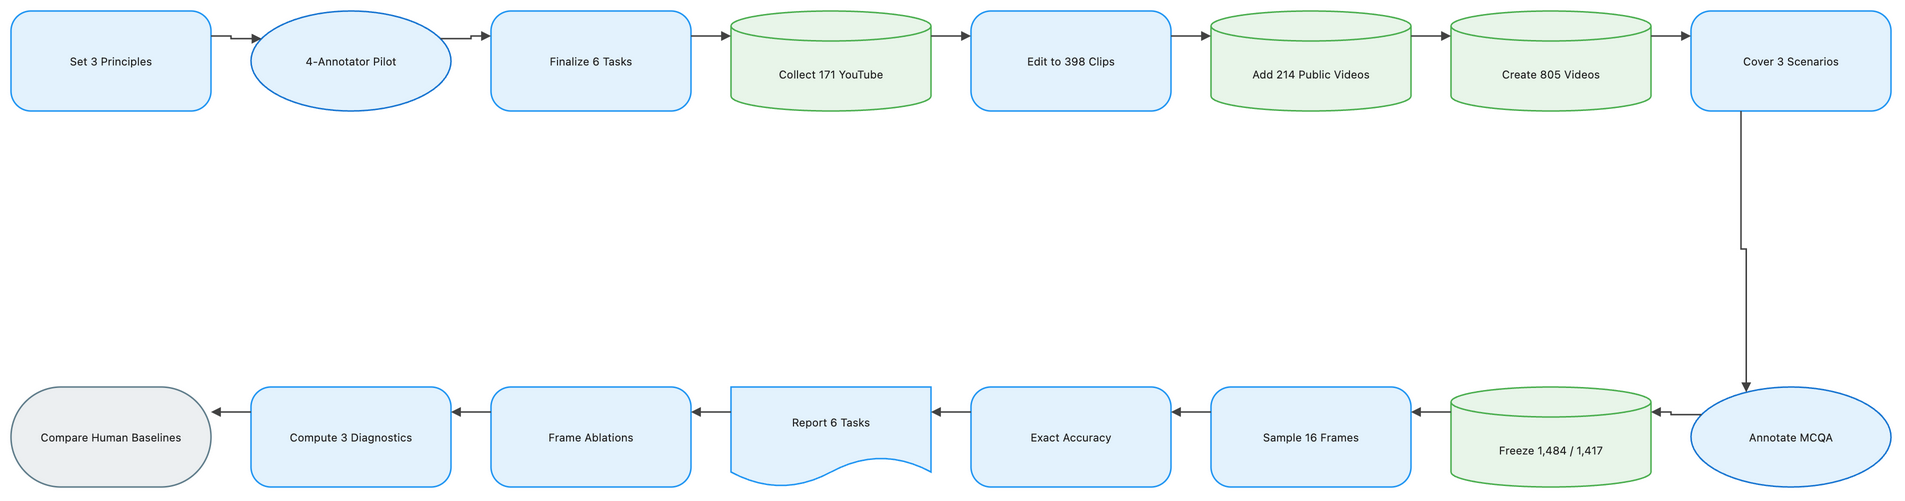

The diagram above was exported from draw.io. Its source (the exported page's mxGraphModel, read from the mxfile embedded in the PNG):
<mxGraphModel dx="1120" dy="720" grid="1" gridSize="8" guides="1" tooltips="1" connect="1" arrows="1" fold="1" page="1" pageScale="1" pageWidth="1888" pageHeight="552" math="1" background="#FFFFFF">
  <root>
    <mxCell id="0" />
    <mxCell id="1" parent="0" />
    <mxCell id="2" value="Set 3 Principles" style="rounded=1;arcSize=20;html=1;whiteSpace=wrap;fillColor=#E3F2FD;strokeColor=#2196F3;strokeWidth=1.5;fontColor=#212121;fontSize=11;fontFamily=Inter, Roboto, system-ui, -apple-system, sans-serif;verticalAlign=middle;align=center" vertex="1" parent="1">
      <mxGeometry x="-72" y="-8" width="200" height="100" as="geometry" />
    </mxCell>
    <mxCell id="3" value="4-Annotator Pilot" style="ellipse;html=1;whiteSpace=wrap;fillColor=#E3F2FD;strokeColor=#1976D2;strokeWidth=1.5;fontColor=#212121;fontSize=11;fontFamily=Inter, Roboto, system-ui, -apple-system, sans-serif;verticalAlign=middle;align=center" vertex="1" parent="1">
      <mxGeometry x="168" y="-8" width="200" height="100" as="geometry" />
    </mxCell>
    <mxCell id="4" value="Finalize 6 Tasks" style="rounded=1;arcSize=20;html=1;whiteSpace=wrap;fillColor=#E3F2FD;strokeColor=#2196F3;strokeWidth=1.5;fontColor=#212121;fontSize=11;fontFamily=Inter, Roboto, system-ui, -apple-system, sans-serif;verticalAlign=middle;align=center" vertex="1" parent="1">
      <mxGeometry x="408" y="-8" width="200" height="100" as="geometry" />
    </mxCell>
    <mxCell id="5" value="Collect 171 YouTube" style="shape=cylinder3;boundedLbl=1;backgroundOutline=1;size=15;html=1;whiteSpace=wrap;fillColor=#E8F5E9;strokeColor=#4CAF50;strokeWidth=1.5;fontColor=#212121;fontSize=11;fontFamily=Inter, Roboto, system-ui, -apple-system, sans-serif;verticalAlign=middle;align=center" vertex="1" parent="1">
      <mxGeometry x="648" y="-8" width="200" height="100" as="geometry" />
    </mxCell>
    <mxCell id="6" value="Edit to 398 Clips" style="rounded=1;arcSize=20;html=1;whiteSpace=wrap;fillColor=#E3F2FD;strokeColor=#2196F3;strokeWidth=1.5;fontColor=#212121;fontSize=11;fontFamily=Inter, Roboto, system-ui, -apple-system, sans-serif;verticalAlign=middle;align=center" vertex="1" parent="1">
      <mxGeometry x="888" y="-8" width="200" height="100" as="geometry" />
    </mxCell>
    <mxCell id="7" value="Add 214 Public Videos" style="shape=cylinder3;boundedLbl=1;backgroundOutline=1;size=15;html=1;whiteSpace=wrap;fillColor=#E8F5E9;strokeColor=#4CAF50;strokeWidth=1.5;fontColor=#212121;fontSize=11;fontFamily=Inter, Roboto, system-ui, -apple-system, sans-serif;verticalAlign=middle;align=center" vertex="1" parent="1">
      <mxGeometry x="1128" y="-8" width="200" height="100" as="geometry" />
    </mxCell>
    <mxCell id="8" value="Create 805 Videos" style="shape=cylinder3;boundedLbl=1;backgroundOutline=1;size=15;html=1;whiteSpace=wrap;fillColor=#E8F5E9;strokeColor=#4CAF50;strokeWidth=1.5;fontColor=#212121;fontSize=11;fontFamily=Inter, Roboto, system-ui, -apple-system, sans-serif;verticalAlign=middle;align=center" vertex="1" parent="1">
      <mxGeometry x="1368" y="-8" width="200" height="100" as="geometry" />
    </mxCell>
    <mxCell id="9" value="Cover 3 Scenarios" style="rounded=1;arcSize=20;html=1;whiteSpace=wrap;fillColor=#E3F2FD;strokeColor=#2196F3;strokeWidth=1.5;fontColor=#212121;fontSize=11;fontFamily=Inter, Roboto, system-ui, -apple-system, sans-serif;verticalAlign=middle;align=center" vertex="1" parent="1">
      <mxGeometry x="1608" y="-8" width="200" height="100" as="geometry" />
    </mxCell>
    <mxCell id="10" value="Annotate MCQA" style="ellipse;html=1;whiteSpace=wrap;fillColor=#E3F2FD;strokeColor=#1976D2;strokeWidth=1.5;fontColor=#212121;fontSize=11;fontFamily=Inter, Roboto, system-ui, -apple-system, sans-serif;verticalAlign=middle;align=center" vertex="1" parent="1">
      <mxGeometry x="1608" y="368" width="200" height="100" as="geometry" />
    </mxCell>
    <mxCell id="11" value="Freeze 1,484 / 1,417" style="shape=cylinder3;boundedLbl=1;backgroundOutline=1;size=15;html=1;whiteSpace=wrap;fillColor=#E8F5E9;strokeColor=#4CAF50;strokeWidth=1.5;fontColor=#212121;fontSize=11;fontFamily=Inter, Roboto, system-ui, -apple-system, sans-serif;verticalAlign=middle;align=center" vertex="1" parent="1">
      <mxGeometry x="1368" y="368" width="200" height="100" as="geometry" />
    </mxCell>
    <mxCell id="12" value="Sample 16 Frames" style="rounded=1;arcSize=20;html=1;whiteSpace=wrap;fillColor=#E3F2FD;strokeColor=#2196F3;strokeWidth=1.5;fontColor=#212121;fontSize=11;fontFamily=Inter, Roboto, system-ui, -apple-system, sans-serif;verticalAlign=middle;align=center" vertex="1" parent="1">
      <mxGeometry x="1128" y="368" width="200" height="100" as="geometry" />
    </mxCell>
    <mxCell id="13" value="Exact Accuracy" style="rounded=1;arcSize=20;html=1;whiteSpace=wrap;fillColor=#E3F2FD;strokeColor=#2196F3;strokeWidth=1.5;fontColor=#212121;fontSize=11;fontFamily=Inter, Roboto, system-ui, -apple-system, sans-serif;verticalAlign=middle;align=center" vertex="1" parent="1">
      <mxGeometry x="888" y="368" width="200" height="100" as="geometry" />
    </mxCell>
    <mxCell id="14" value="Report 6 Tasks" style="shape=document;boundedLbl=1;html=1;whiteSpace=wrap;fillColor=#E3F2FD;strokeColor=#2196F3;strokeWidth=1.5;fontColor=#212121;fontSize=11;fontFamily=Inter, Roboto, system-ui, -apple-system, sans-serif;verticalAlign=middle;align=center" vertex="1" parent="1">
      <mxGeometry x="648" y="368" width="200" height="100" as="geometry" />
    </mxCell>
    <mxCell id="15" value="Frame Ablations" style="rounded=1;arcSize=20;html=1;whiteSpace=wrap;fillColor=#E3F2FD;strokeColor=#2196F3;strokeWidth=1.5;fontColor=#212121;fontSize=11;fontFamily=Inter, Roboto, system-ui, -apple-system, sans-serif;verticalAlign=middle;align=center" vertex="1" parent="1">
      <mxGeometry x="408" y="368" width="200" height="100" as="geometry" />
    </mxCell>
    <mxCell id="16" value="Compute 3 Diagnostics" style="rounded=1;arcSize=20;html=1;whiteSpace=wrap;fillColor=#E3F2FD;strokeColor=#2196F3;strokeWidth=1.5;fontColor=#212121;fontSize=11;fontFamily=Inter, Roboto, system-ui, -apple-system, sans-serif;verticalAlign=middle;align=center" vertex="1" parent="1">
      <mxGeometry x="168" y="368" width="200" height="100" as="geometry" />
    </mxCell>
    <mxCell id="17" value="Compare Human Baselines" style="rounded=1;arcSize=50;html=1;whiteSpace=wrap;fillColor=#ECEFF1;strokeColor=#607D8B;strokeWidth=1.5;fontColor=#212121;fontSize=11;fontFamily=Inter, Roboto, system-ui, -apple-system, sans-serif;verticalAlign=middle;align=center" vertex="1" parent="1">
      <mxGeometry x="-72" y="368" width="200" height="100" as="geometry" />
    </mxCell>
    <mxCell id="18" value="" style="edgeStyle=orthogonalEdgeStyle;rounded=0;orthogonalLoop=1;jettySize=auto;html=1;strokeColor=#424242;strokeWidth=1.5;endArrow=block;endFill=1;exitX=1;exitY=0.25;exitDx=0;exitDy=0;entryX=0;entryY=0.25;entryDx=0;entryDy=0;jumpStyle=arc;jumpSize=8" edge="1" parent="1" source="2" target="3">
      <mxGeometry relative="1" as="geometry" />
    </mxCell>
    <mxCell id="19" value="" style="edgeStyle=orthogonalEdgeStyle;rounded=0;orthogonalLoop=1;jettySize=auto;html=1;strokeColor=#424242;strokeWidth=1.5;endArrow=block;endFill=1;exitX=1;exitY=0.25;exitDx=0;exitDy=0;entryX=0;entryY=0.25;entryDx=0;entryDy=0;jumpStyle=arc;jumpSize=8" edge="1" parent="1" source="3" target="4">
      <mxGeometry relative="1" as="geometry" />
    </mxCell>
    <mxCell id="20" value="" style="edgeStyle=orthogonalEdgeStyle;rounded=0;orthogonalLoop=1;jettySize=auto;html=1;strokeColor=#424242;strokeWidth=1.5;endArrow=block;endFill=1;exitX=1;exitY=0.25;exitDx=0;exitDy=0;entryX=0;entryY=0.25;entryDx=0;entryDy=0;jumpStyle=arc;jumpSize=8" edge="1" parent="1" source="4" target="5">
      <mxGeometry relative="1" as="geometry" />
    </mxCell>
    <mxCell id="21" value="" style="edgeStyle=orthogonalEdgeStyle;rounded=0;orthogonalLoop=1;jettySize=auto;html=1;strokeColor=#424242;strokeWidth=1.5;endArrow=block;endFill=1;exitX=1;exitY=0.25;exitDx=0;exitDy=0;entryX=0;entryY=0.25;entryDx=0;entryDy=0;jumpStyle=arc;jumpSize=8" edge="1" parent="1" source="5" target="6">
      <mxGeometry relative="1" as="geometry" />
    </mxCell>
    <mxCell id="22" value="" style="edgeStyle=orthogonalEdgeStyle;rounded=0;orthogonalLoop=1;jettySize=auto;html=1;strokeColor=#424242;strokeWidth=1.5;endArrow=block;endFill=1;exitX=1;exitY=0.25;exitDx=0;exitDy=0;entryX=0;entryY=0.25;entryDx=0;entryDy=0;jumpStyle=arc;jumpSize=8" edge="1" parent="1" source="6" target="7">
      <mxGeometry relative="1" as="geometry" />
    </mxCell>
    <mxCell id="23" value="" style="edgeStyle=orthogonalEdgeStyle;rounded=0;orthogonalLoop=1;jettySize=auto;html=1;strokeColor=#424242;strokeWidth=1.5;endArrow=block;endFill=1;exitX=1;exitY=0.25;exitDx=0;exitDy=0;entryX=0;entryY=0.25;entryDx=0;entryDy=0;jumpStyle=arc;jumpSize=8" edge="1" parent="1" source="7" target="8">
      <mxGeometry relative="1" as="geometry" />
    </mxCell>
    <mxCell id="24" value="" style="edgeStyle=orthogonalEdgeStyle;rounded=0;orthogonalLoop=1;jettySize=auto;html=1;strokeColor=#424242;strokeWidth=1.5;endArrow=block;endFill=1;exitX=1;exitY=0.25;exitDx=0;exitDy=0;entryX=0;entryY=0.25;entryDx=0;entryDy=0;jumpStyle=arc;jumpSize=8" edge="1" parent="1" source="8" target="9">
      <mxGeometry relative="1" as="geometry" />
    </mxCell>
    <mxCell id="25" value="" style="edgeStyle=orthogonalEdgeStyle;rounded=0;orthogonalLoop=1;jettySize=auto;html=1;strokeColor=#424242;strokeWidth=1.5;endArrow=block;endFill=1;exitX=0.25;exitY=1;exitDx=0;exitDy=0;entryX=0.25;entryY=0;entryDx=0;entryDy=0;jumpStyle=arc;jumpSize=8" edge="1" parent="1" source="9" target="10">
      <mxGeometry relative="1" as="geometry" />
    </mxCell>
    <mxCell id="26" value="" style="edgeStyle=orthogonalEdgeStyle;rounded=0;orthogonalLoop=1;jettySize=auto;html=1;strokeColor=#424242;strokeWidth=1.5;endArrow=block;endFill=1;exitX=0;exitY=0.25;exitDx=0;exitDy=0;entryX=1;entryY=0.25;entryDx=0;entryDy=0;jumpStyle=arc;jumpSize=8" edge="1" parent="1" source="10" target="11">
      <mxGeometry relative="1" as="geometry" />
    </mxCell>
    <mxCell id="27" value="" style="edgeStyle=orthogonalEdgeStyle;rounded=0;orthogonalLoop=1;jettySize=auto;html=1;strokeColor=#424242;strokeWidth=1.5;endArrow=block;endFill=1;exitX=0;exitY=0.25;exitDx=0;exitDy=0;entryX=1;entryY=0.25;entryDx=0;entryDy=0;jumpStyle=arc;jumpSize=8" edge="1" parent="1" source="11" target="12">
      <mxGeometry relative="1" as="geometry" />
    </mxCell>
    <mxCell id="28" value="" style="edgeStyle=orthogonalEdgeStyle;rounded=0;orthogonalLoop=1;jettySize=auto;html=1;strokeColor=#424242;strokeWidth=1.5;endArrow=block;endFill=1;exitX=0;exitY=0.25;exitDx=0;exitDy=0;entryX=1;entryY=0.25;entryDx=0;entryDy=0;jumpStyle=arc;jumpSize=8" edge="1" parent="1" source="12" target="13">
      <mxGeometry relative="1" as="geometry" />
    </mxCell>
    <mxCell id="29" value="" style="edgeStyle=orthogonalEdgeStyle;rounded=0;orthogonalLoop=1;jettySize=auto;html=1;strokeColor=#424242;strokeWidth=1.5;endArrow=block;endFill=1;exitX=0;exitY=0.25;exitDx=0;exitDy=0;entryX=1;entryY=0.25;entryDx=0;entryDy=0;jumpStyle=arc;jumpSize=8" edge="1" parent="1" source="13" target="14">
      <mxGeometry relative="1" as="geometry" />
    </mxCell>
    <mxCell id="30" value="" style="edgeStyle=orthogonalEdgeStyle;rounded=0;orthogonalLoop=1;jettySize=auto;html=1;strokeColor=#424242;strokeWidth=1.5;endArrow=block;endFill=1;exitX=0;exitY=0.25;exitDx=0;exitDy=0;entryX=1;entryY=0.25;entryDx=0;entryDy=0;jumpStyle=arc;jumpSize=8" edge="1" parent="1" source="14" target="15">
      <mxGeometry relative="1" as="geometry" />
    </mxCell>
    <mxCell id="31" value="" style="edgeStyle=orthogonalEdgeStyle;rounded=0;orthogonalLoop=1;jettySize=auto;html=1;strokeColor=#424242;strokeWidth=1.5;endArrow=block;endFill=1;exitX=0;exitY=0.25;exitDx=0;exitDy=0;entryX=1;entryY=0.25;entryDx=0;entryDy=0;jumpStyle=arc;jumpSize=8" edge="1" parent="1" source="15" target="16">
      <mxGeometry relative="1" as="geometry" />
    </mxCell>
    <mxCell id="32" value="" style="edgeStyle=orthogonalEdgeStyle;rounded=0;orthogonalLoop=1;jettySize=auto;html=1;strokeColor=#424242;strokeWidth=1.5;endArrow=block;endFill=1;exitX=0;exitY=0.25;exitDx=0;exitDy=0;entryX=1;entryY=0.25;entryDx=0;entryDy=0;jumpStyle=arc;jumpSize=8" edge="1" parent="1" source="16" target="17">
      <mxGeometry relative="1" as="geometry" />
    </mxCell>
  </root>
</mxGraphModel>